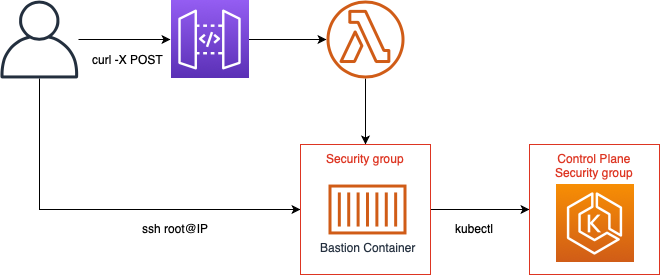

The diagram above was exported from draw.io. Its source (the exported page's mxGraphModel, read from the mxfile embedded in the PNG):
<mxGraphModel dx="1158" dy="766" grid="1" gridSize="10" guides="1" tooltips="1" connect="1" arrows="1" fold="1" page="1" pageScale="1" pageWidth="827" pageHeight="1169" math="0" shadow="0">
  <root>
    <mxCell id="0" />
    <mxCell id="1" parent="0" />
    <mxCell id="v_4YumsaH4-HcOMOR0F_-1" value="" style="outlineConnect=0;fontColor=#232F3E;gradientColor=#F78E04;gradientDirection=north;fillColor=#D05C17;strokeColor=#ffffff;dashed=0;verticalLabelPosition=bottom;verticalAlign=top;align=center;html=1;fontSize=12;fontStyle=0;aspect=fixed;shape=mxgraph.aws4.resourceIcon;resIcon=mxgraph.aws4.eks;" vertex="1" parent="1">
      <mxGeometry x="605" y="304" width="78" height="78" as="geometry" />
    </mxCell>
    <mxCell id="v_4YumsaH4-HcOMOR0F_-2" value="Bastion Container" style="outlineConnect=0;fontColor=#232F3E;gradientColor=none;fillColor=#D05C17;strokeColor=none;dashed=0;verticalLabelPosition=bottom;verticalAlign=top;align=center;html=1;fontSize=12;fontStyle=0;aspect=fixed;shape=mxgraph.aws4.container_1;" vertex="1" parent="1">
      <mxGeometry x="378" y="304" width="78" height="50" as="geometry" />
    </mxCell>
    <mxCell id="v_4YumsaH4-HcOMOR0F_-13" style="edgeStyle=orthogonalEdgeStyle;rounded=0;orthogonalLoop=1;jettySize=auto;html=1;entryX=0.5;entryY=0;entryDx=0;entryDy=0;" edge="1" parent="1" source="v_4YumsaH4-HcOMOR0F_-3" target="v_4YumsaH4-HcOMOR0F_-9">
      <mxGeometry relative="1" as="geometry" />
    </mxCell>
    <mxCell id="v_4YumsaH4-HcOMOR0F_-3" value="" style="outlineConnect=0;fontColor=#232F3E;gradientColor=none;fillColor=#D05C17;strokeColor=none;dashed=0;verticalLabelPosition=bottom;verticalAlign=top;align=center;html=1;fontSize=12;fontStyle=0;aspect=fixed;shape=mxgraph.aws4.lambda_function;" vertex="1" parent="1">
      <mxGeometry x="376" y="120" width="78" height="78" as="geometry" />
    </mxCell>
    <mxCell id="v_4YumsaH4-HcOMOR0F_-8" style="edgeStyle=orthogonalEdgeStyle;rounded=0;orthogonalLoop=1;jettySize=auto;html=1;" edge="1" parent="1" source="v_4YumsaH4-HcOMOR0F_-4" target="v_4YumsaH4-HcOMOR0F_-3">
      <mxGeometry relative="1" as="geometry" />
    </mxCell>
    <mxCell id="v_4YumsaH4-HcOMOR0F_-4" value="" style="outlineConnect=0;fontColor=#232F3E;gradientColor=#945DF2;gradientDirection=north;fillColor=#5A30B5;strokeColor=#ffffff;dashed=0;verticalLabelPosition=bottom;verticalAlign=top;align=center;html=1;fontSize=12;fontStyle=0;aspect=fixed;shape=mxgraph.aws4.resourceIcon;resIcon=mxgraph.aws4.api_gateway;" vertex="1" parent="1">
      <mxGeometry x="220" y="120" width="78" height="78" as="geometry" />
    </mxCell>
    <mxCell id="v_4YumsaH4-HcOMOR0F_-15" style="edgeStyle=orthogonalEdgeStyle;rounded=0;orthogonalLoop=1;jettySize=auto;html=1;entryX=0;entryY=0.5;entryDx=0;entryDy=0;" edge="1" parent="1" source="v_4YumsaH4-HcOMOR0F_-5" target="v_4YumsaH4-HcOMOR0F_-9">
      <mxGeometry relative="1" as="geometry">
        <Array as="points">
          <mxPoint x="89" y="329" />
        </Array>
      </mxGeometry>
    </mxCell>
    <mxCell id="v_4YumsaH4-HcOMOR0F_-19" style="edgeStyle=orthogonalEdgeStyle;rounded=0;orthogonalLoop=1;jettySize=auto;html=1;" edge="1" parent="1" source="v_4YumsaH4-HcOMOR0F_-5" target="v_4YumsaH4-HcOMOR0F_-4">
      <mxGeometry relative="1" as="geometry" />
    </mxCell>
    <mxCell id="v_4YumsaH4-HcOMOR0F_-5" value="" style="outlineConnect=0;fontColor=#232F3E;gradientColor=none;fillColor=#232F3E;strokeColor=none;dashed=0;verticalLabelPosition=bottom;verticalAlign=top;align=center;html=1;fontSize=12;fontStyle=0;aspect=fixed;shape=mxgraph.aws4.user;" vertex="1" parent="1">
      <mxGeometry x="50" y="120" width="78" height="78" as="geometry" />
    </mxCell>
    <mxCell id="v_4YumsaH4-HcOMOR0F_-7" value="curl -X POST" style="text;html=1;resizable=0;points=[];autosize=1;align=left;verticalAlign=top;spacingTop=-4;" vertex="1" parent="1">
      <mxGeometry x="140" y="170" width="90" height="20" as="geometry" />
    </mxCell>
    <mxCell id="v_4YumsaH4-HcOMOR0F_-14" style="edgeStyle=orthogonalEdgeStyle;rounded=0;orthogonalLoop=1;jettySize=auto;html=1;entryX=0;entryY=0.5;entryDx=0;entryDy=0;" edge="1" parent="1" source="v_4YumsaH4-HcOMOR0F_-9" target="v_4YumsaH4-HcOMOR0F_-10">
      <mxGeometry relative="1" as="geometry" />
    </mxCell>
    <mxCell id="v_4YumsaH4-HcOMOR0F_-9" value="Security group" style="fillColor=none;strokeColor=#DD3522;verticalAlign=top;fontStyle=0;fontColor=#DD3522;" vertex="1" parent="1">
      <mxGeometry x="350" y="264" width="130" height="130" as="geometry" />
    </mxCell>
    <mxCell id="v_4YumsaH4-HcOMOR0F_-10" value="Control Plane &#10;Security group" style="fillColor=none;strokeColor=#DD3522;verticalAlign=top;fontStyle=0;fontColor=#DD3522;" vertex="1" parent="1">
      <mxGeometry x="579" y="264" width="130" height="130" as="geometry" />
    </mxCell>
    <mxCell id="v_4YumsaH4-HcOMOR0F_-17" value="ssh root@IP" style="text;html=1;resizable=0;points=[];autosize=1;align=left;verticalAlign=top;spacingTop=-4;" vertex="1" parent="1">
      <mxGeometry x="190" y="339" width="80" height="20" as="geometry" />
    </mxCell>
    <mxCell id="v_4YumsaH4-HcOMOR0F_-18" value="kubectl" style="text;html=1;resizable=0;points=[];autosize=1;align=left;verticalAlign=top;spacingTop=-4;" vertex="1" parent="1">
      <mxGeometry x="503" y="339" width="50" height="20" as="geometry" />
    </mxCell>
  </root>
</mxGraphModel>